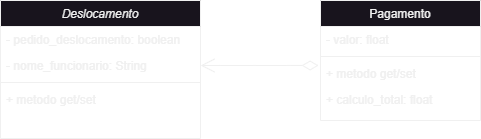

The diagram above was exported from draw.io. Its source (the exported page's mxGraphModel, read from the mxfile embedded in the PNG):
<mxGraphModel dx="1434" dy="854" grid="1" gridSize="10" guides="1" tooltips="1" connect="1" arrows="1" fold="1" page="1" pageScale="1" pageWidth="827" pageHeight="1169" math="0" shadow="0">
  <root>
    <mxCell id="WIyWlLk6GJQsqaUBKTNV-0" />
    <mxCell id="WIyWlLk6GJQsqaUBKTNV-1" parent="WIyWlLk6GJQsqaUBKTNV-0" />
    <mxCell id="zkfFHV4jXpPFQw0GAbJ--0" value="Deslocamento" style="swimlane;fontStyle=2;align=center;verticalAlign=top;childLayout=stackLayout;horizontal=1;startSize=26;horizontalStack=0;resizeParent=1;resizeLast=0;collapsible=1;marginBottom=0;rounded=0;shadow=0;strokeWidth=1;" parent="WIyWlLk6GJQsqaUBKTNV-1" vertex="1">
      <mxGeometry x="160" y="200" width="200" height="138" as="geometry">
        <mxRectangle x="230" y="140" width="160" height="26" as="alternateBounds" />
      </mxGeometry>
    </mxCell>
    <mxCell id="zkfFHV4jXpPFQw0GAbJ--1" value="- pedido_deslocamento: boolean" style="text;align=left;verticalAlign=top;spacingLeft=4;spacingRight=4;overflow=hidden;rotatable=0;points=[[0,0.5],[1,0.5]];portConstraint=eastwest;" parent="zkfFHV4jXpPFQw0GAbJ--0" vertex="1">
      <mxGeometry y="26" width="200" height="26" as="geometry" />
    </mxCell>
    <mxCell id="zkfFHV4jXpPFQw0GAbJ--2" value="- nome_funcionario: String" style="text;align=left;verticalAlign=top;spacingLeft=4;spacingRight=4;overflow=hidden;rotatable=0;points=[[0,0.5],[1,0.5]];portConstraint=eastwest;rounded=0;shadow=0;html=0;" parent="zkfFHV4jXpPFQw0GAbJ--0" vertex="1">
      <mxGeometry y="52" width="200" height="26" as="geometry" />
    </mxCell>
    <mxCell id="zkfFHV4jXpPFQw0GAbJ--4" value="" style="line;html=1;strokeWidth=1;align=left;verticalAlign=middle;spacingTop=-1;spacingLeft=3;spacingRight=3;rotatable=0;labelPosition=right;points=[];portConstraint=eastwest;" parent="zkfFHV4jXpPFQw0GAbJ--0" vertex="1">
      <mxGeometry y="78" width="200" height="8" as="geometry" />
    </mxCell>
    <mxCell id="zkfFHV4jXpPFQw0GAbJ--5" value="+ metodo get/set" style="text;align=left;verticalAlign=top;spacingLeft=4;spacingRight=4;overflow=hidden;rotatable=0;points=[[0,0.5],[1,0.5]];portConstraint=eastwest;" parent="zkfFHV4jXpPFQw0GAbJ--0" vertex="1">
      <mxGeometry y="86" width="200" height="26" as="geometry" />
    </mxCell>
    <mxCell id="zkfFHV4jXpPFQw0GAbJ--17" value="Pagamento" style="swimlane;fontStyle=0;align=center;verticalAlign=top;childLayout=stackLayout;horizontal=1;startSize=26;horizontalStack=0;resizeParent=1;resizeLast=0;collapsible=1;marginBottom=0;rounded=0;shadow=0;strokeWidth=1;" parent="WIyWlLk6GJQsqaUBKTNV-1" vertex="1">
      <mxGeometry x="480" y="200" width="160" height="120" as="geometry">
        <mxRectangle x="550" y="140" width="160" height="26" as="alternateBounds" />
      </mxGeometry>
    </mxCell>
    <mxCell id="zkfFHV4jXpPFQw0GAbJ--18" value="- valor: float" style="text;align=left;verticalAlign=top;spacingLeft=4;spacingRight=4;overflow=hidden;rotatable=0;points=[[0,0.5],[1,0.5]];portConstraint=eastwest;" parent="zkfFHV4jXpPFQw0GAbJ--17" vertex="1">
      <mxGeometry y="26" width="160" height="26" as="geometry" />
    </mxCell>
    <mxCell id="zkfFHV4jXpPFQw0GAbJ--23" value="" style="line;html=1;strokeWidth=1;align=left;verticalAlign=middle;spacingTop=-1;spacingLeft=3;spacingRight=3;rotatable=0;labelPosition=right;points=[];portConstraint=eastwest;" parent="zkfFHV4jXpPFQw0GAbJ--17" vertex="1">
      <mxGeometry y="52" width="160" height="8" as="geometry" />
    </mxCell>
    <mxCell id="zkfFHV4jXpPFQw0GAbJ--24" value="+ metodo get/set" style="text;align=left;verticalAlign=top;spacingLeft=4;spacingRight=4;overflow=hidden;rotatable=0;points=[[0,0.5],[1,0.5]];portConstraint=eastwest;" parent="zkfFHV4jXpPFQw0GAbJ--17" vertex="1">
      <mxGeometry y="60" width="160" height="26" as="geometry" />
    </mxCell>
    <mxCell id="zkfFHV4jXpPFQw0GAbJ--25" value="+ calculo_total: float" style="text;align=left;verticalAlign=top;spacingLeft=4;spacingRight=4;overflow=hidden;rotatable=0;points=[[0,0.5],[1,0.5]];portConstraint=eastwest;" parent="zkfFHV4jXpPFQw0GAbJ--17" vertex="1">
      <mxGeometry y="86" width="160" height="26" as="geometry" />
    </mxCell>
    <mxCell id="SXM_o7AnnTySts6zvEPM-2" value="" style="endArrow=open;html=1;endSize=12;startArrow=diamondThin;startSize=14;startFill=0;edgeStyle=orthogonalEdgeStyle;align=left;verticalAlign=bottom;rounded=0;exitX=-0.012;exitY=0.192;exitDx=0;exitDy=0;exitPerimeter=0;entryX=1;entryY=0.5;entryDx=0;entryDy=0;" edge="1" parent="WIyWlLk6GJQsqaUBKTNV-1" source="zkfFHV4jXpPFQw0GAbJ--24" target="zkfFHV4jXpPFQw0GAbJ--2">
      <mxGeometry x="-0.355" y="55" relative="1" as="geometry">
        <mxPoint x="390" y="450" as="sourcePoint" />
        <mxPoint x="550" y="450" as="targetPoint" />
        <mxPoint as="offset" />
      </mxGeometry>
    </mxCell>
  </root>
</mxGraphModel>